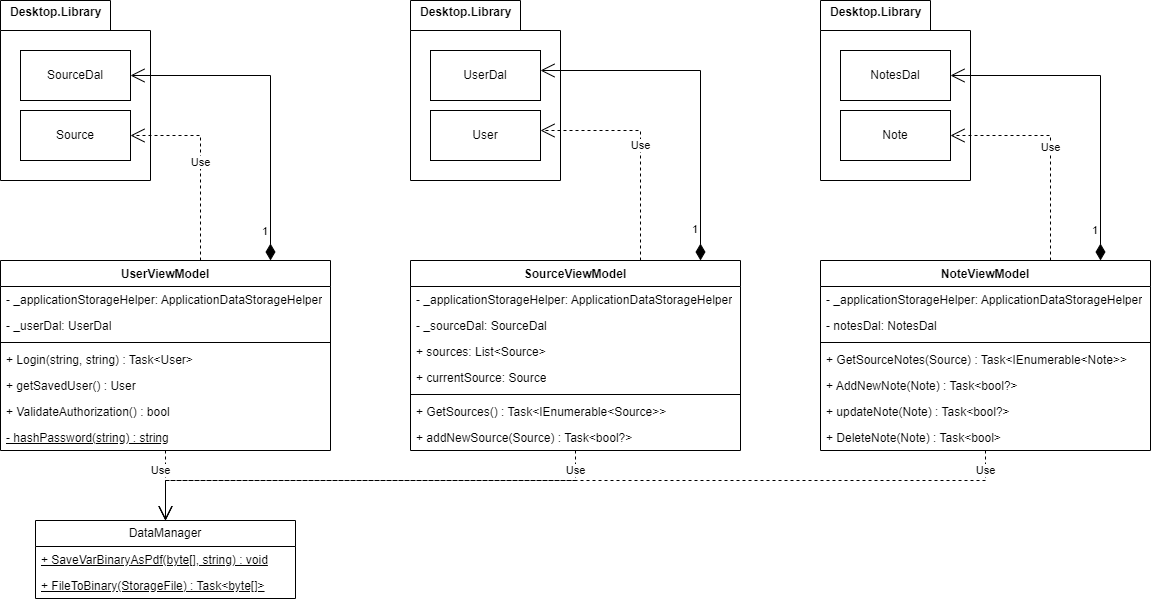

The diagram above was exported from draw.io. Its source (the exported page's mxGraphModel, read from the mxfile embedded in the PNG):
<mxGraphModel dx="3804" dy="96" grid="1" gridSize="10" guides="1" tooltips="1" connect="1" arrows="1" fold="1" page="1" pageScale="1" pageWidth="850" pageHeight="1100" math="0" shadow="0">
  <root>
    <mxCell id="0" />
    <mxCell id="1" parent="0" />
    <mxCell id="syg9Fnx4agqtEhosEdGa-1" value="DataManager" style="swimlane;fontStyle=0;childLayout=stackLayout;horizontal=1;startSize=26;fillColor=none;horizontalStack=0;resizeParent=1;resizeParentMax=0;resizeLast=0;collapsible=1;marginBottom=0;whiteSpace=wrap;html=1;" parent="1" vertex="1">
      <mxGeometry x="-695" y="1871" width="260" height="78" as="geometry" />
    </mxCell>
    <mxCell id="syg9Fnx4agqtEhosEdGa-3" value="+&amp;nbsp;SaveVarBinaryAsPdf(byte[], string) : void" style="text;strokeColor=none;fillColor=none;align=left;verticalAlign=top;spacingLeft=4;spacingRight=4;overflow=hidden;rotatable=0;points=[[0,0.5],[1,0.5]];portConstraint=eastwest;whiteSpace=wrap;html=1;fontStyle=4" parent="syg9Fnx4agqtEhosEdGa-1" vertex="1">
      <mxGeometry y="26" width="260" height="26" as="geometry" />
    </mxCell>
    <mxCell id="syg9Fnx4agqtEhosEdGa-4" value="+&amp;nbsp;FileToBinary(StorageFile) :&amp;nbsp;Task&amp;lt;byte[]&amp;gt;" style="text;strokeColor=none;fillColor=none;align=left;verticalAlign=top;spacingLeft=4;spacingRight=4;overflow=hidden;rotatable=0;points=[[0,0.5],[1,0.5]];portConstraint=eastwest;whiteSpace=wrap;html=1;fontStyle=4" parent="syg9Fnx4agqtEhosEdGa-1" vertex="1">
      <mxGeometry y="52" width="260" height="26" as="geometry" />
    </mxCell>
    <mxCell id="syg9Fnx4agqtEhosEdGa-5" value="SourceViewModel" style="swimlane;fontStyle=1;align=center;verticalAlign=top;childLayout=stackLayout;horizontal=1;startSize=26;horizontalStack=0;resizeParent=1;resizeParentMax=0;resizeLast=0;collapsible=1;marginBottom=0;whiteSpace=wrap;html=1;" parent="1" vertex="1">
      <mxGeometry x="-320" y="1611" width="330" height="190" as="geometry" />
    </mxCell>
    <mxCell id="syg9Fnx4agqtEhosEdGa-6" value="-&amp;nbsp;_applicationStorageHelper:&amp;nbsp;ApplicationDataStorageHelper" style="text;strokeColor=none;fillColor=none;align=left;verticalAlign=top;spacingLeft=4;spacingRight=4;overflow=hidden;rotatable=0;points=[[0,0.5],[1,0.5]];portConstraint=eastwest;whiteSpace=wrap;html=1;" parent="syg9Fnx4agqtEhosEdGa-5" vertex="1">
      <mxGeometry y="26" width="330" height="26" as="geometry" />
    </mxCell>
    <mxCell id="syg9Fnx4agqtEhosEdGa-9" value="- _sourceDal: SourceDal" style="text;strokeColor=none;fillColor=none;align=left;verticalAlign=top;spacingLeft=4;spacingRight=4;overflow=hidden;rotatable=0;points=[[0,0.5],[1,0.5]];portConstraint=eastwest;whiteSpace=wrap;html=1;" parent="syg9Fnx4agqtEhosEdGa-5" vertex="1">
      <mxGeometry y="52" width="330" height="26" as="geometry" />
    </mxCell>
    <mxCell id="syg9Fnx4agqtEhosEdGa-10" value="+ sources: List&amp;lt;Source&amp;gt;" style="text;strokeColor=none;fillColor=none;align=left;verticalAlign=top;spacingLeft=4;spacingRight=4;overflow=hidden;rotatable=0;points=[[0,0.5],[1,0.5]];portConstraint=eastwest;whiteSpace=wrap;html=1;" parent="syg9Fnx4agqtEhosEdGa-5" vertex="1">
      <mxGeometry y="78" width="330" height="26" as="geometry" />
    </mxCell>
    <mxCell id="syg9Fnx4agqtEhosEdGa-11" value="+ currentSource: Source" style="text;strokeColor=none;fillColor=none;align=left;verticalAlign=top;spacingLeft=4;spacingRight=4;overflow=hidden;rotatable=0;points=[[0,0.5],[1,0.5]];portConstraint=eastwest;whiteSpace=wrap;html=1;" parent="syg9Fnx4agqtEhosEdGa-5" vertex="1">
      <mxGeometry y="104" width="330" height="26" as="geometry" />
    </mxCell>
    <mxCell id="syg9Fnx4agqtEhosEdGa-7" value="" style="line;strokeWidth=1;fillColor=none;align=left;verticalAlign=middle;spacingTop=-1;spacingLeft=3;spacingRight=3;rotatable=0;labelPosition=right;points=[];portConstraint=eastwest;strokeColor=inherit;" parent="syg9Fnx4agqtEhosEdGa-5" vertex="1">
      <mxGeometry y="130" width="330" height="8" as="geometry" />
    </mxCell>
    <mxCell id="syg9Fnx4agqtEhosEdGa-8" value="+&amp;nbsp;GetSources() :&amp;nbsp;Task&amp;lt;IEnumerable&amp;lt;Source&amp;gt;&amp;gt;" style="text;strokeColor=none;fillColor=none;align=left;verticalAlign=top;spacingLeft=4;spacingRight=4;overflow=hidden;rotatable=0;points=[[0,0.5],[1,0.5]];portConstraint=eastwest;whiteSpace=wrap;html=1;" parent="syg9Fnx4agqtEhosEdGa-5" vertex="1">
      <mxGeometry y="138" width="330" height="26" as="geometry" />
    </mxCell>
    <mxCell id="syg9Fnx4agqtEhosEdGa-12" value="+&amp;nbsp;addNewSource(Source) :&amp;nbsp;Task&amp;lt;bool?&amp;gt;" style="text;strokeColor=none;fillColor=none;align=left;verticalAlign=top;spacingLeft=4;spacingRight=4;overflow=hidden;rotatable=0;points=[[0,0.5],[1,0.5]];portConstraint=eastwest;whiteSpace=wrap;html=1;" parent="syg9Fnx4agqtEhosEdGa-5" vertex="1">
      <mxGeometry y="164" width="330" height="26" as="geometry" />
    </mxCell>
    <mxCell id="syg9Fnx4agqtEhosEdGa-13" value="UserViewModel" style="swimlane;fontStyle=1;align=center;verticalAlign=top;childLayout=stackLayout;horizontal=1;startSize=26;horizontalStack=0;resizeParent=1;resizeParentMax=0;resizeLast=0;collapsible=1;marginBottom=0;whiteSpace=wrap;html=1;" parent="1" vertex="1">
      <mxGeometry x="-730" y="1611" width="330" height="190" as="geometry" />
    </mxCell>
    <mxCell id="syg9Fnx4agqtEhosEdGa-14" value="-&amp;nbsp;_applicationStorageHelper:&amp;nbsp;ApplicationDataStorageHelper" style="text;strokeColor=none;fillColor=none;align=left;verticalAlign=top;spacingLeft=4;spacingRight=4;overflow=hidden;rotatable=0;points=[[0,0.5],[1,0.5]];portConstraint=eastwest;whiteSpace=wrap;html=1;" parent="syg9Fnx4agqtEhosEdGa-13" vertex="1">
      <mxGeometry y="26" width="330" height="26" as="geometry" />
    </mxCell>
    <mxCell id="syg9Fnx4agqtEhosEdGa-15" value="- _userDal: UserDal" style="text;strokeColor=none;fillColor=none;align=left;verticalAlign=top;spacingLeft=4;spacingRight=4;overflow=hidden;rotatable=0;points=[[0,0.5],[1,0.5]];portConstraint=eastwest;whiteSpace=wrap;html=1;" parent="syg9Fnx4agqtEhosEdGa-13" vertex="1">
      <mxGeometry y="52" width="330" height="26" as="geometry" />
    </mxCell>
    <mxCell id="syg9Fnx4agqtEhosEdGa-18" value="" style="line;strokeWidth=1;fillColor=none;align=left;verticalAlign=middle;spacingTop=-1;spacingLeft=3;spacingRight=3;rotatable=0;labelPosition=right;points=[];portConstraint=eastwest;strokeColor=inherit;" parent="syg9Fnx4agqtEhosEdGa-13" vertex="1">
      <mxGeometry y="78" width="330" height="8" as="geometry" />
    </mxCell>
    <mxCell id="syg9Fnx4agqtEhosEdGa-19" value="+ Login(string, string) :&amp;nbsp;Task&amp;lt;User&amp;gt;" style="text;strokeColor=none;fillColor=none;align=left;verticalAlign=top;spacingLeft=4;spacingRight=4;overflow=hidden;rotatable=0;points=[[0,0.5],[1,0.5]];portConstraint=eastwest;whiteSpace=wrap;html=1;" parent="syg9Fnx4agqtEhosEdGa-13" vertex="1">
      <mxGeometry y="86" width="330" height="26" as="geometry" />
    </mxCell>
    <mxCell id="syg9Fnx4agqtEhosEdGa-20" value="+ getSavedUser() : User" style="text;strokeColor=none;fillColor=none;align=left;verticalAlign=top;spacingLeft=4;spacingRight=4;overflow=hidden;rotatable=0;points=[[0,0.5],[1,0.5]];portConstraint=eastwest;whiteSpace=wrap;html=1;" parent="syg9Fnx4agqtEhosEdGa-13" vertex="1">
      <mxGeometry y="112" width="330" height="26" as="geometry" />
    </mxCell>
    <mxCell id="syg9Fnx4agqtEhosEdGa-21" value="+&amp;nbsp;ValidateAuthorization() : bool" style="text;strokeColor=none;fillColor=none;align=left;verticalAlign=top;spacingLeft=4;spacingRight=4;overflow=hidden;rotatable=0;points=[[0,0.5],[1,0.5]];portConstraint=eastwest;whiteSpace=wrap;html=1;" parent="syg9Fnx4agqtEhosEdGa-13" vertex="1">
      <mxGeometry y="138" width="330" height="26" as="geometry" />
    </mxCell>
    <mxCell id="syg9Fnx4agqtEhosEdGa-22" value="-&amp;nbsp;hashPassword(string) : string" style="text;strokeColor=none;fillColor=none;align=left;verticalAlign=top;spacingLeft=4;spacingRight=4;overflow=hidden;rotatable=0;points=[[0,0.5],[1,0.5]];portConstraint=eastwest;whiteSpace=wrap;html=1;fontStyle=4" parent="syg9Fnx4agqtEhosEdGa-13" vertex="1">
      <mxGeometry y="164" width="330" height="26" as="geometry" />
    </mxCell>
    <mxCell id="syg9Fnx4agqtEhosEdGa-23" value="NoteViewModel" style="swimlane;fontStyle=1;align=center;verticalAlign=top;childLayout=stackLayout;horizontal=1;startSize=26;horizontalStack=0;resizeParent=1;resizeParentMax=0;resizeLast=0;collapsible=1;marginBottom=0;whiteSpace=wrap;html=1;" parent="1" vertex="1">
      <mxGeometry x="90" y="1611" width="330" height="190" as="geometry" />
    </mxCell>
    <mxCell id="syg9Fnx4agqtEhosEdGa-24" value="-&amp;nbsp;_applicationStorageHelper:&amp;nbsp;ApplicationDataStorageHelper" style="text;strokeColor=none;fillColor=none;align=left;verticalAlign=top;spacingLeft=4;spacingRight=4;overflow=hidden;rotatable=0;points=[[0,0.5],[1,0.5]];portConstraint=eastwest;whiteSpace=wrap;html=1;" parent="syg9Fnx4agqtEhosEdGa-23" vertex="1">
      <mxGeometry y="26" width="330" height="26" as="geometry" />
    </mxCell>
    <mxCell id="syg9Fnx4agqtEhosEdGa-25" value="- notesDal: NotesDal" style="text;strokeColor=none;fillColor=none;align=left;verticalAlign=top;spacingLeft=4;spacingRight=4;overflow=hidden;rotatable=0;points=[[0,0.5],[1,0.5]];portConstraint=eastwest;whiteSpace=wrap;html=1;" parent="syg9Fnx4agqtEhosEdGa-23" vertex="1">
      <mxGeometry y="52" width="330" height="26" as="geometry" />
    </mxCell>
    <mxCell id="syg9Fnx4agqtEhosEdGa-26" value="" style="line;strokeWidth=1;fillColor=none;align=left;verticalAlign=middle;spacingTop=-1;spacingLeft=3;spacingRight=3;rotatable=0;labelPosition=right;points=[];portConstraint=eastwest;strokeColor=inherit;" parent="syg9Fnx4agqtEhosEdGa-23" vertex="1">
      <mxGeometry y="78" width="330" height="8" as="geometry" />
    </mxCell>
    <mxCell id="syg9Fnx4agqtEhosEdGa-27" value="+&amp;nbsp;GetSourceNotes(Source) :&amp;nbsp;Task&amp;lt;IEnumerable&amp;lt;Note&amp;gt;&amp;gt;" style="text;strokeColor=none;fillColor=none;align=left;verticalAlign=top;spacingLeft=4;spacingRight=4;overflow=hidden;rotatable=0;points=[[0,0.5],[1,0.5]];portConstraint=eastwest;whiteSpace=wrap;html=1;" parent="syg9Fnx4agqtEhosEdGa-23" vertex="1">
      <mxGeometry y="86" width="330" height="26" as="geometry" />
    </mxCell>
    <mxCell id="syg9Fnx4agqtEhosEdGa-28" value="+&amp;nbsp;AddNewNote(Note) :&amp;nbsp;Task&amp;lt;bool?&amp;gt;" style="text;strokeColor=none;fillColor=none;align=left;verticalAlign=top;spacingLeft=4;spacingRight=4;overflow=hidden;rotatable=0;points=[[0,0.5],[1,0.5]];portConstraint=eastwest;whiteSpace=wrap;html=1;" parent="syg9Fnx4agqtEhosEdGa-23" vertex="1">
      <mxGeometry y="112" width="330" height="26" as="geometry" />
    </mxCell>
    <mxCell id="syg9Fnx4agqtEhosEdGa-29" value="+&amp;nbsp;updateNote(Note) :&amp;nbsp;Task&amp;lt;bool?&amp;gt;" style="text;strokeColor=none;fillColor=none;align=left;verticalAlign=top;spacingLeft=4;spacingRight=4;overflow=hidden;rotatable=0;points=[[0,0.5],[1,0.5]];portConstraint=eastwest;whiteSpace=wrap;html=1;" parent="syg9Fnx4agqtEhosEdGa-23" vertex="1">
      <mxGeometry y="138" width="330" height="26" as="geometry" />
    </mxCell>
    <mxCell id="syg9Fnx4agqtEhosEdGa-30" value="+&amp;nbsp;DeleteNote(Note) :&amp;nbsp;Task&amp;lt;bool&amp;gt;" style="text;strokeColor=none;fillColor=none;align=left;verticalAlign=top;spacingLeft=4;spacingRight=4;overflow=hidden;rotatable=0;points=[[0,0.5],[1,0.5]];portConstraint=eastwest;whiteSpace=wrap;html=1;fontStyle=0" parent="syg9Fnx4agqtEhosEdGa-23" vertex="1">
      <mxGeometry y="164" width="330" height="26" as="geometry" />
    </mxCell>
    <mxCell id="syg9Fnx4agqtEhosEdGa-31" value="Use" style="endArrow=open;endSize=12;dashed=1;html=1;rounded=0;edgeStyle=orthogonalEdgeStyle;" parent="1" source="syg9Fnx4agqtEhosEdGa-13" target="syg9Fnx4agqtEhosEdGa-1" edge="1">
      <mxGeometry x="-0.4286" y="-5" width="160" relative="1" as="geometry">
        <mxPoint x="-520" y="1501" as="sourcePoint" />
        <mxPoint x="-360" y="1501" as="targetPoint" />
        <mxPoint as="offset" />
      </mxGeometry>
    </mxCell>
    <mxCell id="syg9Fnx4agqtEhosEdGa-32" value="Use" style="endArrow=open;endSize=12;dashed=1;html=1;rounded=0;edgeStyle=orthogonalEdgeStyle;" parent="1" source="syg9Fnx4agqtEhosEdGa-5" target="syg9Fnx4agqtEhosEdGa-1" edge="1">
      <mxGeometry x="-0.9167" width="160" relative="1" as="geometry">
        <mxPoint x="-460" y="1621" as="sourcePoint" />
        <mxPoint x="-350" y="1511" as="targetPoint" />
        <Array as="points">
          <mxPoint x="-155" y="1831" />
          <mxPoint x="-565" y="1831" />
        </Array>
        <mxPoint as="offset" />
      </mxGeometry>
    </mxCell>
    <mxCell id="syg9Fnx4agqtEhosEdGa-33" value="Use" style="endArrow=open;endSize=12;dashed=1;html=1;rounded=0;edgeStyle=orthogonalEdgeStyle;" parent="1" source="syg9Fnx4agqtEhosEdGa-23" target="syg9Fnx4agqtEhosEdGa-1" edge="1">
      <mxGeometry x="-0.9551" width="160" relative="1" as="geometry">
        <mxPoint x="-450" y="1631" as="sourcePoint" />
        <mxPoint x="-340" y="1521" as="targetPoint" />
        <Array as="points">
          <mxPoint x="255" y="1831" />
          <mxPoint x="-565" y="1831" />
        </Array>
        <mxPoint as="offset" />
      </mxGeometry>
    </mxCell>
    <mxCell id="syg9Fnx4agqtEhosEdGa-34" value="Desktop.Library" style="shape=folder;fontStyle=1;spacingTop=0;tabWidth=110;tabHeight=30;tabPosition=left;html=1;whiteSpace=wrap;verticalAlign=top;align=left;spacing=0;spacingLeft=10;" parent="1" vertex="1">
      <mxGeometry x="90" y="1351" width="150" height="180" as="geometry" />
    </mxCell>
    <mxCell id="syg9Fnx4agqtEhosEdGa-35" value="NotesDal" style="html=1;whiteSpace=wrap;" parent="1" vertex="1">
      <mxGeometry x="110" y="1401" width="110" height="50" as="geometry" />
    </mxCell>
    <mxCell id="syg9Fnx4agqtEhosEdGa-36" value="Note" style="html=1;whiteSpace=wrap;" parent="1" vertex="1">
      <mxGeometry x="110" y="1461" width="110" height="50" as="geometry" />
    </mxCell>
    <mxCell id="syg9Fnx4agqtEhosEdGa-43" value="Desktop.Library" style="shape=folder;fontStyle=1;spacingTop=0;tabWidth=110;tabHeight=30;tabPosition=left;html=1;whiteSpace=wrap;verticalAlign=top;align=left;spacing=0;spacingLeft=10;" parent="1" vertex="1">
      <mxGeometry x="-730" y="1351" width="150" height="180" as="geometry" />
    </mxCell>
    <mxCell id="syg9Fnx4agqtEhosEdGa-44" value="SourceDal" style="html=1;whiteSpace=wrap;" parent="1" vertex="1">
      <mxGeometry x="-710" y="1401" width="110" height="50" as="geometry" />
    </mxCell>
    <mxCell id="syg9Fnx4agqtEhosEdGa-45" value="Source" style="html=1;whiteSpace=wrap;" parent="1" vertex="1">
      <mxGeometry x="-710" y="1461" width="110" height="50" as="geometry" />
    </mxCell>
    <mxCell id="syg9Fnx4agqtEhosEdGa-46" value="Desktop.Library" style="shape=folder;fontStyle=1;spacingTop=0;tabWidth=110;tabHeight=30;tabPosition=left;html=1;whiteSpace=wrap;verticalAlign=top;align=left;spacing=0;spacingLeft=10;" parent="1" vertex="1">
      <mxGeometry x="-320" y="1351" width="150" height="180" as="geometry" />
    </mxCell>
    <mxCell id="syg9Fnx4agqtEhosEdGa-47" value="UserDal" style="html=1;whiteSpace=wrap;" parent="1" vertex="1">
      <mxGeometry x="-300" y="1401" width="110" height="50" as="geometry" />
    </mxCell>
    <mxCell id="syg9Fnx4agqtEhosEdGa-48" value="User" style="html=1;whiteSpace=wrap;" parent="1" vertex="1">
      <mxGeometry x="-300" y="1461" width="110" height="50" as="geometry" />
    </mxCell>
    <mxCell id="syg9Fnx4agqtEhosEdGa-49" value="Use" style="endArrow=open;endSize=12;dashed=1;html=1;rounded=0;edgeStyle=orthogonalEdgeStyle;" parent="1" source="syg9Fnx4agqtEhosEdGa-13" target="syg9Fnx4agqtEhosEdGa-45" edge="1">
      <mxGeometry width="160" relative="1" as="geometry">
        <mxPoint x="-550" y="1551" as="sourcePoint" />
        <mxPoint x="-390" y="1551" as="targetPoint" />
        <Array as="points">
          <mxPoint x="-530" y="1486" />
        </Array>
      </mxGeometry>
    </mxCell>
    <mxCell id="syg9Fnx4agqtEhosEdGa-51" value="1" style="endArrow=open;html=1;endSize=12;startArrow=diamondThin;startSize=14;startFill=1;edgeStyle=orthogonalEdgeStyle;align=left;verticalAlign=bottom;rounded=0;" parent="1" source="syg9Fnx4agqtEhosEdGa-13" target="syg9Fnx4agqtEhosEdGa-44" edge="1">
      <mxGeometry x="-0.8769" y="10" relative="1" as="geometry">
        <mxPoint x="-500" y="1491" as="sourcePoint" />
        <mxPoint x="-340" y="1491" as="targetPoint" />
        <Array as="points">
          <mxPoint x="-460" y="1426" />
        </Array>
        <mxPoint as="offset" />
      </mxGeometry>
    </mxCell>
    <mxCell id="syg9Fnx4agqtEhosEdGa-52" value="Use" style="endArrow=open;endSize=12;dashed=1;html=1;rounded=0;edgeStyle=orthogonalEdgeStyle;" parent="1" source="syg9Fnx4agqtEhosEdGa-5" target="syg9Fnx4agqtEhosEdGa-48" edge="1">
      <mxGeometry width="160" relative="1" as="geometry">
        <mxPoint x="-80" y="1586" as="sourcePoint" />
        <mxPoint x="-150" y="1461" as="targetPoint" />
        <Array as="points">
          <mxPoint x="-90" y="1481" />
        </Array>
      </mxGeometry>
    </mxCell>
    <mxCell id="syg9Fnx4agqtEhosEdGa-53" value="1" style="endArrow=open;html=1;endSize=12;startArrow=diamondThin;startSize=14;startFill=1;edgeStyle=orthogonalEdgeStyle;align=left;verticalAlign=bottom;rounded=0;" parent="1" source="syg9Fnx4agqtEhosEdGa-5" target="syg9Fnx4agqtEhosEdGa-47" edge="1">
      <mxGeometry x="-0.8769" y="10" relative="1" as="geometry">
        <mxPoint x="-10" y="1586" as="sourcePoint" />
        <mxPoint x="-150" y="1401" as="targetPoint" />
        <Array as="points">
          <mxPoint x="-30" y="1421" />
        </Array>
        <mxPoint as="offset" />
      </mxGeometry>
    </mxCell>
    <mxCell id="syg9Fnx4agqtEhosEdGa-54" value="Use" style="endArrow=open;endSize=12;dashed=1;html=1;rounded=0;edgeStyle=orthogonalEdgeStyle;" parent="1" source="syg9Fnx4agqtEhosEdGa-23" target="syg9Fnx4agqtEhosEdGa-36" edge="1">
      <mxGeometry width="160" relative="1" as="geometry">
        <mxPoint x="330" y="1601" as="sourcePoint" />
        <mxPoint x="230" y="1471" as="targetPoint" />
        <Array as="points">
          <mxPoint x="320" y="1486" />
        </Array>
      </mxGeometry>
    </mxCell>
    <mxCell id="syg9Fnx4agqtEhosEdGa-55" value="1" style="endArrow=open;html=1;endSize=12;startArrow=diamondThin;startSize=14;startFill=1;edgeStyle=orthogonalEdgeStyle;align=left;verticalAlign=bottom;rounded=0;" parent="1" source="syg9Fnx4agqtEhosEdGa-23" target="syg9Fnx4agqtEhosEdGa-35" edge="1">
      <mxGeometry x="-0.8769" y="10" relative="1" as="geometry">
        <mxPoint x="390" y="1601" as="sourcePoint" />
        <mxPoint x="230" y="1411" as="targetPoint" />
        <Array as="points">
          <mxPoint x="370" y="1426" />
        </Array>
        <mxPoint as="offset" />
      </mxGeometry>
    </mxCell>
  </root>
</mxGraphModel>